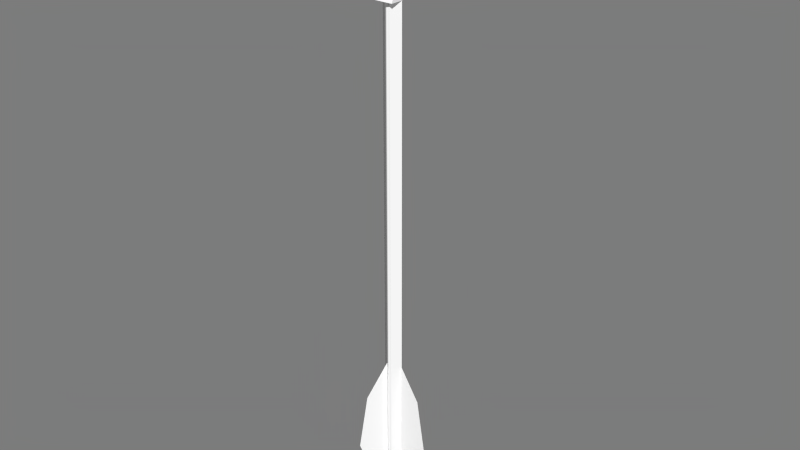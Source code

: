 # Source: low-poly-arrow.blend  (saved by Blender 2.74.0; exported with 4.5.12 LTS)
import bpy
from mathutils import Matrix  # noqa: F401  (used for matrix-valued properties, if any)

bpy.ops.wm.read_factory_settings(use_empty=True)
scene = bpy.context.scene
scene.name = 'Low_Poly_Arrow_'

# ---- collections
col_collection_1 = bpy.data.collections.new('Collection 1'); scene.collection.children.link(col_collection_1)

# ---- materials (node trees are filled in below, after node groups)
mat_mat = bpy.data.materials.new('Mat')
mat_mat.alpha_threshold = 0.0
mat_mat.use_transparent_shadow = False
mat_mat.diffuse_color = (1.0, 1.0, 1.0, 1.0)
mat_mat.specular_color = (0.2, 0.2, 0.2)
mat_mat.roughness = 0.5
mat_mat_002 = bpy.data.materials.new('Mat.002')
mat_mat_002.alpha_threshold = 0.0
mat_mat_002.use_transparent_shadow = False
mat_mat_002.diffuse_color = (1.0, 1.0, 1.0, 1.0)
mat_mat_002.specular_color = (0.2, 0.2, 0.2)
mat_mat_002.roughness = 0.5
mat_mat_001 = bpy.data.materials.new('Mat.001')
mat_mat_001.alpha_threshold = 0.0
mat_mat_001.use_transparent_shadow = False
mat_mat_001.diffuse_color = (1.0, 1.0, 1.0, 1.0)
mat_mat_001.specular_color = (0.2, 0.2, 0.2)
mat_mat_001.roughness = 0.5

# ---- material node trees

# ---- world
world_world = bpy.data.worlds.new('World'); scene.world = world_world
world_world.color = (0.2, 0.2, 0.2)
world_world.use_sun_shadow = False
world_world.sun_shadow_jitter_overblur = 0.0
world_world.cycles.sampling_method = 'MANUAL'
world_world.cycles.sample_map_resolution = 256

# ---- meshes
me_body = bpy.data.meshes.new('Body')
me_body.from_pydata([(0.0, 0.0, -64.62), (0.0, 0.0, 64.62), (2.21, 0.0, -64.62), (2.21, 0.0, -64.62), (2.21, 0.0, 64.62), (2.21, 0.0, 64.62), (0.6828, 2.101, -64.62), (0.6828, 2.101, -64.62), (0.6828, 2.101, 64.62), (0.6828, 2.101, 64.62), (-1.788, 1.299, -64.62), (-1.788, 1.299, -64.62), (-1.788, 1.299, 64.62), (-1.788, 1.299, 64.62), (-1.788, -1.299, -64.62), (-1.788, -1.299, -64.62), (-1.788, -1.299, 64.62), (-1.788, -1.299, 64.62), (0.6828, -2.101, -64.62), (0.6828, -2.101, -64.62), (0.6828, -2.101, 64.62), (0.6828, -2.101, 64.62), (2.21, 0.0, 62.13), (0.6828, 2.101, 62.13), (-1.788, 1.299, 62.13), (-1.788, -1.299, 62.13), (0.6828, -2.101, 62.13), (2.21, 0.0, 62.0), (0.6828, 2.101, 62.0), (-1.788, 1.299, 62.0), (-1.788, -1.299, 62.0), (0.6828, -2.101, 62.0)], [], [(6, 2, 0), (7, 28, 27, 3), (19, 31, 30, 15), (10, 6, 0), (29, 24, 23, 28), (2, 18, 0), (14, 10, 0), (30, 25, 24, 29), (26, 31, 27, 22), (18, 14, 0), (28, 23, 22, 27), (31, 26, 25, 30), (28, 7, 11, 29), (29, 11, 15, 30), (31, 19, 3, 27)])
me_body.polygons.foreach_set('use_smooth', [True] * 15)
_uv = me_body.uv_layers.new(name='0')
_uv.uv.foreach_set('vector', [0.3455, 0.9755, 0.0, 0.5, 0.5, 0.5, 0.2, 0.0, 0.2, 0.9779, 0.0, 0.9779, 0.0, 0.0, 0.8, 0.0, 0.8, 0.9779, 0.6, 0.9779, 0.6, 0.0, 0.9045, 0.7939, 0.3455, 0.9755, 0.5, 0.5, 0.4, 0.9779, 0.4, 0.9825, 0.2, 0.9825, 0.2, 0.9779, 0.0, 0.5, 0.3455, 0.02447, 0.5, 0.5, 0.9045, 0.2061, 0.9045, 0.7939, 0.5, 0.5, 0.6, 0.9779, 0.6, 0.9825, 0.4, 0.9825, 0.4, 0.9779, 0.8, 0.9825, 0.8, 0.9779, 1.0, 0.9779, 1.0, 0.9825, 0.3455, 0.02447, 0.9045, 0.2061, 0.5, 0.5, 0.2, 0.9779, 0.2, 0.9825, 0.0, 0.9825, 0.0, 0.9779, 0.8, 0.9779, 0.8, 0.9825, 0.6, 0.9825, 0.6, 0.9779, 0.2, 0.9779, 0.2, 0.0, 0.4, 0.0, 0.4, 0.9779, 0.4, 0.9779, 0.4, 0.0, 0.6, 0.0, 0.6, 0.9779, 0.8, 0.9779, 0.8, 0.0, 1.0, 0.0, 1.0, 0.9779])
me_body.materials.append(mat_mat)
me_body.use_remesh_preserve_volume = False
me_body.use_remesh_preserve_attributes = False
me_body.use_mirror_vertex_groups = False
me_body.update()
me_body.normals_split_custom_set([tuple(v) for v in zip(*[iter([-0.1382, 0.4253, -0.8944, 0.3618, -0.2629, -0.8944, 1.972e-06, 0.0, -1.0, -0.309, 0.9511, 0.0, -0.309, 0.9511, -0.000169, 0.809, -0.5878, 2.802e-05, 0.809, -0.5878, -5.138e-08, 0.809, -0.5878, 0.0, 0.809, -0.5878, 5.639e-05, -1.0, -2.179e-05, 2.802e-05, -1.0, -3.213e-05, 0.0002868, 3.286e-06, 0.0, -1.0, -0.1382, 0.4253, -0.8944, 1.972e-06, 0.0, -1.0, -1.0, 2.179e-05, -2.802e-05, -1.0, 3.213e-05, 5.138e-08, 0.809, 0.5878, 0.0, -0.309, 0.9511, -0.000169, 0.3618, -0.2629, -0.8944, 0.3618, -0.2629, -0.8944, 1.972e-06, 0.0, -1.0, -0.4472, 3.613e-05, -0.8944, 3.286e-06, 0.0, -1.0, 1.972e-06, 0.0, -1.0, -1.0, -2.179e-05, 2.802e-05, -0.309, -0.951, 5.138e-08, -1.0, 3.213e-05, 5.138e-08, -1.0, 2.179e-05, -2.802e-05, -0.309, -0.9511, 0.0, 0.809, -0.5878, 5.639e-05, 0.809, -0.5878, 2.802e-05, 0.809, 0.5878, 5.138e-08, 0.3618, -0.2629, -0.8944, -0.4472, 3.613e-05, -0.8944, 1.972e-06, 0.0, -1.0, -0.309, 0.9511, -0.000169, 0.809, 0.5878, 0.0, 0.809, 0.5878, 5.138e-08, 0.809, -0.5878, 2.802e-05, 0.809, -0.5878, 5.639e-05, -0.309, -0.9511, 0.0, -0.309, -0.951, 5.138e-08, -1.0, -2.179e-05, 2.802e-05, -0.309, 0.9511, -0.000169, -0.309, 0.9511, 0.0, -1.0, 3.207e-05, 0.0, -1.0, 2.179e-05, -2.802e-05, -1.0, 2.179e-05, -2.802e-05, -1.0, 3.207e-05, 0.0, -1.0, -3.213e-05, 0.0002868, -1.0, -2.179e-05, 2.802e-05, 0.809, -0.5878, 5.639e-05, 0.809, -0.5878, 0.0, 0.809, -0.5878, -5.138e-08, 0.809, -0.5878, 2.802e-05])] * 3)])
me_head = bpy.data.meshes.new('Head')
me_head.from_pydata([(-5.507, -1.622, -11.22), (5.507, -1.622, -11.22), (5.507, 1.622, -11.22), (-5.507, 1.622, -11.22), (0.0, 0.0, 11.22), (2.253, -2.275, -11.22), (2.253, 2.275, -11.22), (-2.231, -2.275, -11.22), (-2.231, 2.275, -11.22), (2.688, -1.583, 0.2677), (2.688, 1.583, 0.2677), (-2.778, -1.636, -0.09783), (-2.778, 1.636, -0.09783), (2.253, -3.197, -13.52), (2.253, 3.197, -13.52), (-2.231, -3.197, -13.52), (-2.231, 3.197, -13.52)], [], [(12, 4, 10, 6, 8), (7, 5, 9, 4, 11), (3, 8, 7, 0), (9, 10, 4), (9, 1, 2, 10), (12, 11, 4), (8, 3, 12), (6, 2, 1, 5), (10, 2, 6), (12, 3, 0, 11), (5, 1, 9), (11, 0, 7), (16, 14, 13, 15), (8, 16, 15, 7), (6, 14, 16, 8), (5, 13, 14, 6), (7, 15, 13, 5)])
me_head.polygons.foreach_set('use_smooth', [True] * 17)
_k = set([(0, 3), (0, 7), (0, 11), (1, 2), (1, 5), (1, 9), (2, 6), (2, 10), (3, 8), (3, 12), (4, 9), (4, 10), (4, 11), (4, 12), (5, 6), (5, 7), (5, 9), (5, 13), (6, 8), (6, 10), (6, 14), (7, 8), (7, 11), (7, 15), (8, 12), (8, 16), (9, 10), (11, 12), (13, 14), (13, 15), (14, 16), (15, 16)])
me_head.attributes.new('sharp_edge', 'BOOLEAN', 'EDGE').data.foreach_set('value', [ (min(e.vertices), max(e.vertices)) in _k for e in me_head.edges])
_uv = me_head.uv_layers.new(name='0')
_uv.uv.foreach_set('vector', [0.5, 1.0, 0.9755, 0.6545, 0.7939, 0.09549, 0.2061, 0.09549, 0.02447, 0.6545, 0.5, 1.0, 0.9755, 0.6545, 0.7939, 0.09549, 0.2061, 0.09549, 0.02447, 0.6545, 0.0, 0.0, 1.0, 0.0, 1.0, 1.0, 0.0, 1.0, 0.0, 0.0, 1.0, 0.0, 1.0, 1.0, 0.0, 0.0, 1.0, 0.0, 1.0, 1.0, 0.0, 1.0, 0.0, 0.0, 1.0, 0.0, 1.0, 1.0, 0.0, 0.0, 1.0, 0.0, 1.0, 1.0, 0.0, 0.0, 1.0, 0.0, 1.0, 1.0, 0.0, 1.0, 0.0, 0.0, 1.0, 0.0, 1.0, 1.0, 0.0, 0.0, 1.0, 0.0, 1.0, 1.0, 0.0, 1.0, 0.0, 0.0, 1.0, 0.0, 1.0, 1.0, 0.0, 0.0, 1.0, 0.0, 1.0, 1.0, 0.0, 0.0, 1.0, 0.0, 1.0, 1.0, 0.0, 1.0, 0.0, 0.0, 1.0, 0.0, 1.0, 1.0, 0.0, 1.0, 0.0, 0.0, 1.0, 0.0, 1.0, 1.0, 0.0, 1.0, 0.0, 0.0, 1.0, 0.0, 1.0, 1.0, 0.0, 1.0, 0.0, 0.0, 1.0, 0.0, 1.0, 1.0, 0.0, 1.0])
me_head.materials.append(mat_mat_002)
me_head.use_remesh_preserve_volume = False
me_head.use_remesh_preserve_attributes = False
me_head.use_mirror_vertex_groups = False
me_head.update()
me_head.normals_split_custom_set([tuple(v) for v in zip(*[iter([0.002035, 0.9961, 0.08864, 0.002035, 0.9961, 0.08864, 0.002035, 0.9961, 0.08864, 0.002035, 0.9961, 0.08864, 0.002035, 0.9961, 0.08864, 0.002035, -0.9961, 0.08864, 0.002035, -0.9961, 0.08864, 0.002035, -0.9961, 0.08864, 0.002035, -0.9961, 0.08864, 0.002035, -0.9961, 0.08864, 1.867e-07, 0.0, -1.0, 1.867e-07, 0.0, -1.0, 1.867e-07, 0.0, -1.0, 1.867e-07, 0.0, -1.0, 0.9712, 0.0, 0.2384, 0.9712, 0.0, 0.2384, 0.9712, 0.0, 0.2384, 0.9712, 0.0, 0.2384, 0.9712, 0.0, 0.2384, 0.9712, 0.0, 0.2384, 0.9712, 0.0, 0.2384, -0.9712, 0.0, 0.2384, -0.9712, 0.0, 0.2384, -0.9712, 0.0, 0.2384, -0.1954, 0.9796, 0.04672, -0.1954, 0.9796, 0.04672, -0.1954, 0.9796, 0.04672, -1.88e-07, 0.0, -1.0, -1.88e-07, 0.0, -1.0, -1.88e-07, 0.0, -1.0, -1.88e-07, 0.0, -1.0, 0.1966, 0.9791, 0.05158, 0.1966, 0.9791, 0.05158, 0.1966, 0.9791, 0.05158, -0.9712, 0.0, 0.2384, -0.9712, 0.0, 0.2384, -0.9712, 0.0, 0.2384, -0.9712, 0.0, 0.2384, 0.1966, -0.9791, 0.05158, 0.1966, -0.9791, 0.05158, 0.1966, -0.9791, 0.05158, -0.1954, -0.9796, 0.04672, -0.1954, -0.9796, 0.04672, -0.1954, -0.9796, 0.04672, 0.0, 0.0, -1.0, 0.0, 0.0, -1.0, 0.0, 0.0, -1.0, 0.0, 0.0, -1.0, -1.0, 0.0, 0.0, -1.0, 0.0, 0.0, -1.0, 0.0, 0.0, -1.0, 0.0, 0.0, 0.0, 0.9282, 0.372, 0.0, 0.9282, 0.372, 0.0, 0.9282, 0.372, 0.0, 0.9282, 0.372, 1.0, 0.0, 0.0, 1.0, 0.0, 0.0, 1.0, 0.0, 0.0, 1.0, 0.0, 0.0, 0.0, -0.9282, 0.372, 0.0, -0.9282, 0.372, 0.0, -0.9282, 0.372, 0.0, -0.9282, 0.372])] * 3)])
me_feather = bpy.data.meshes.new('Feather')
me_feather.from_pydata([(3.631, -2.791e-15, -13.56), (3.631, -2.784e-15, -36.42), (-1.934, -0.2388, -20.62), (0.1916, -0.1476, 4.937), (7.07, 0.1476, -6.793), (9.196, 0.2388, -20.62), (-1.815, -3.144, -13.56), (-1.815, -3.144, -36.42), (0.7602, 1.794, -20.62), (-0.2236, -0.09212, 4.937), (-3.407, -6.197, -6.793), (-4.391, -8.083, -20.62), (-1.815, 3.144, -13.56), (-1.815, 3.144, -36.42), (1.174, -1.555, -20.62), (0.03201, 0.2397, 4.937), (-3.663, 6.049, -6.793), (-4.805, 7.844, -20.62)], [], [(2, 0, 1), (3, 0, 2), (4, 0, 3), (5, 0, 4), (1, 0, 5), (8, 6, 7), (9, 6, 8), (10, 6, 9), (11, 6, 10), (7, 6, 11), (14, 12, 13), (15, 12, 14), (16, 12, 15), (17, 12, 16), (13, 12, 17)])
me_feather.polygons.foreach_set('use_smooth', [True] * 15)
_uv = me_feather.uv_layers.new(name='0')
_uv.uv.foreach_set('vector', [0.6545, 0.9755, 0.5, 0.5, 1.0, 0.5, 0.09549, 0.7939, 0.5, 0.5, 0.6545, 0.9755, 0.09549, 0.2061, 0.5, 0.5, 0.09549, 0.7939, 0.6545, 0.02447, 0.5, 0.5, 0.09549, 0.2061, 1.0, 0.5, 0.5, 0.5, 0.6545, 0.02447, 0.6545, 0.9755, 0.5, 0.5, 1.0, 0.5, 0.09549, 0.7939, 0.5, 0.5, 0.6545, 0.9755, 0.09549, 0.2061, 0.5, 0.5, 0.09549, 0.7939, 0.6545, 0.02447, 0.5, 0.5, 0.09549, 0.2061, 1.0, 0.5, 0.5, 0.5, 0.6545, 0.02447, 0.6545, 0.9755, 0.5, 0.5, 1.0, 0.5, 0.09549, 0.7939, 0.5, 0.5, 0.6545, 0.9755, 0.09549, 0.2061, 0.5, 0.5, 0.09549, 0.7939, 0.6545, 0.02447, 0.5, 0.5, 0.09549, 0.2061, 1.0, 0.5, 0.5, 0.5, 0.6545, 0.02447])
me_feather.materials.append(mat_mat_001)
me_feather.use_remesh_preserve_volume = False
me_feather.use_remesh_preserve_attributes = False
me_feather.use_mirror_vertex_groups = False
me_feather.update()
me_feather.normals_split_custom_set([tuple(v) for v in zip(*[iter([-0.04287, 0.9991, 0.0, -0.04287, 0.9991, 3.065e-10, -0.04287, 0.9991, 0.0, -0.04287, 0.9991, 0.0, -0.04287, 0.9991, 3.065e-10, -0.04287, 0.9991, 0.0, -0.04287, 0.9991, 2.169e-10, -0.04287, 0.9991, 3.065e-10, -0.04287, 0.9991, 0.0, -0.04287, 0.9991, 1.868e-10, -0.04287, 0.9991, 3.065e-10, -0.04287, 0.9991, 2.169e-10, -0.04287, 0.9991, 0.0, -0.04287, 0.9991, 3.065e-10, -0.04287, 0.9991, 1.868e-10, 0.8867, -0.4624, 4.025e-10, 0.8867, -0.4624, 1.54e-08, 0.8867, -0.4624, 0.0, 0.8867, -0.4624, 8.147e-10, 0.8867, -0.4624, 1.54e-08, 0.8867, -0.4624, 4.025e-10, 0.8867, -0.4624, 1.041e-08, 0.8867, -0.4624, 1.54e-08, 0.8867, -0.4624, 8.147e-10, 0.8867, -0.4624, 8.968e-09, 0.8867, -0.4624, 1.54e-08, 0.8867, -0.4624, 1.041e-08, 0.8867, -0.4624, 0.0, 0.8867, -0.4624, 1.54e-08, 0.8867, -0.4624, 8.968e-09, -0.8438, -0.5367, 0.0, -0.8438, -0.5367, -1.733e-08, -0.8438, -0.5367, 0.0, -0.8438, -0.5367, 1.239e-08, -0.8438, -0.5367, -1.733e-08, -0.8438, -0.5367, 0.0, -0.8438, -0.5367, 3.107e-09, -0.8438, -0.5367, -1.733e-08, -0.8438, -0.5367, 1.239e-08, -0.8438, -0.5367, -1.196e-08, -0.8438, -0.5367, -1.733e-08, -0.8438, -0.5367, 3.107e-09, -0.8438, -0.5367, 0.0, -0.8438, -0.5367, -1.733e-08, -0.8438, -0.5367, -1.196e-08])] * 3)])

# ---- objects
ob_arrow = bpy.data.objects.new('Arrow', None)
ob_body = bpy.data.objects.new('Body', me_body)
ob_head = bpy.data.objects.new('Head', me_head)
ob_cinema4d_editor = bpy.data.objects.new('Cinema4D_Editor', None)
ob_feather = bpy.data.objects.new('Feather', me_feather)

# ---- transforms, parenting, visibility, modifiers, constraints
ob_arrow.location = (0.0, 0.0, 0.0)
ob_arrow.rotation_mode = 'QUATERNION'
ob_arrow.rotation_quaternion = (1.0, 0.0, 0.0, 0.0)
ob_arrow.empty_image_offset = (0.0, 0.0)
ob_arrow.lineart.crease_threshold = 0.0
ob_body.parent = ob_arrow
ob_body.location = (0.0, 0.0, 34.7)
ob_body.rotation_mode = 'QUATERNION'
ob_body.rotation_quaternion = (1.0, 0.0, 0.0, 0.0)
ob_body.lineart.crease_threshold = 0.0
ob_head.parent = ob_arrow
ob_head.location = (0.0, 0.0, 108.2)
ob_head.rotation_mode = 'QUATERNION'
ob_head.rotation_quaternion = (1.0, 0.0, 0.0, 0.0)
ob_head.lineart.crease_threshold = 0.0
ob_cinema4d_editor.parent = ob_arrow
ob_cinema4d_editor.location = (-76.64, 190.4, 187.6)
ob_cinema4d_editor.rotation_mode = 'QUATERNION'
ob_cinema4d_editor.rotation_quaternion = (0.8019, 0.1509, 0.2277, -0.5314)
ob_cinema4d_editor.empty_image_offset = (0.0, 0.0)
ob_cinema4d_editor.lineart.crease_threshold = 0.0
ob_feather.parent = ob_arrow
ob_feather.location = (0.0, 0.0, 3.454)
ob_feather.rotation_mode = 'QUATERNION'
ob_feather.rotation_quaternion = (1.0, 0.0, 0.0, 0.0)
ob_feather.lineart.crease_threshold = 0.0

# ---- collection membership
col_collection_1.objects.link(ob_arrow)
col_collection_1.objects.link(ob_body)
col_collection_1.objects.link(ob_head)
col_collection_1.objects.link(ob_cinema4d_editor)
col_collection_1.objects.link(ob_feather)

# ---- scene / render settings (as saved in the file)
scene.frame_start = 0; scene.frame_end = 200; scene.frame_set(0)
scene.render.engine = 'BLENDER_EEVEE_NEXT'
scene.render.resolution_percentage = 50
scene.render.fps = 29
scene.render.dither_intensity = 0.0
scene.cycles.use_denoising = False
scene.cycles.samples = 10
scene.cycles.sampling_pattern = 'TABULATED_SOBOL'
scene.cycles.light_sampling_threshold = 0.0
scene.cycles.use_adaptive_sampling = False
scene.cycles.use_light_tree = False
scene.cycles.blur_glossy = 0.0
scene.cycles.pixel_filter_type = 'GAUSSIAN'
scene.cycles.sample_clamp_indirect = 0.0
scene.view_settings.view_transform = 'Standard'
bpy.context.view_layer.update()

# ---- added for rendering (the .blend has no active camera and no usable light): camera, sun
cam_auto = bpy.data.cameras.new('AutoCamera')
cam_auto.lens = 50.0
cam_auto.sensor_width = 36.0
cam_auto.clip_end = 2499.12
ob_auto_camera = bpy.data.objects.new('AutoCamera', cam_auto)
scene.collection.objects.link(ob_auto_camera)
ob_auto_camera.location = (144.245, -171.0, 157.142)
ob_auto_camera.rotation_euler = (1.09748, -7.21219e-08, 0.694738)
scene.camera = ob_auto_camera
light_auto_sun = bpy.data.lights.new('AutoSun', 'SUN')
light_auto_sun.energy = 3.0
light_auto_sun.angle = 0.0523599
ob_auto_sun = bpy.data.objects.new('AutoSun', light_auto_sun)
scene.collection.objects.link(ob_auto_sun)
ob_auto_sun.rotation_euler = (0.872665, 0.174533, 0.523599)
bpy.context.view_layer.update()
